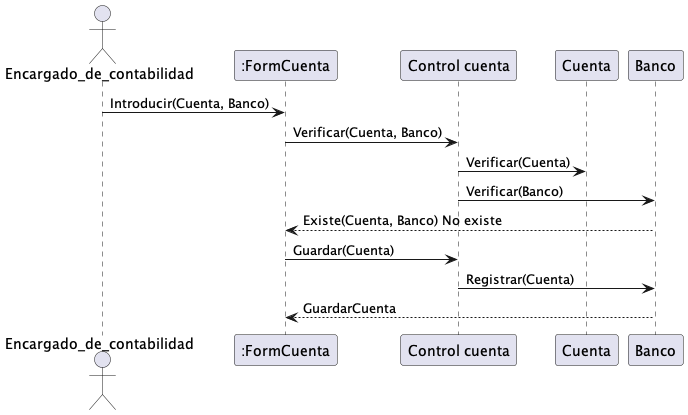

The diagram above was rendered by PlantUML. Its source (embedded in the PNG):
@startuml 5. Verificar cuenta empresa

actor Encargado_de_contabilidad


Encargado_de_contabilidad -> ":FormCuenta": Introducir(Cuenta, Banco)


":FormCuenta" -> "Control cuenta": Verificar(Cuenta, Banco)

"Control cuenta" -> "Cuenta": Verificar(Cuenta)
"Control cuenta" -> "Banco": Verificar(Banco) 

"Banco" --> ":FormCuenta": Existe(Cuenta, Banco) No existe 


":FormCuenta" -> "Control cuenta": Guardar(Cuenta) 


"Control cuenta" -> "Banco": Registrar(Cuenta) 


"Banco" --> ":FormCuenta": GuardarCuenta




@enduml